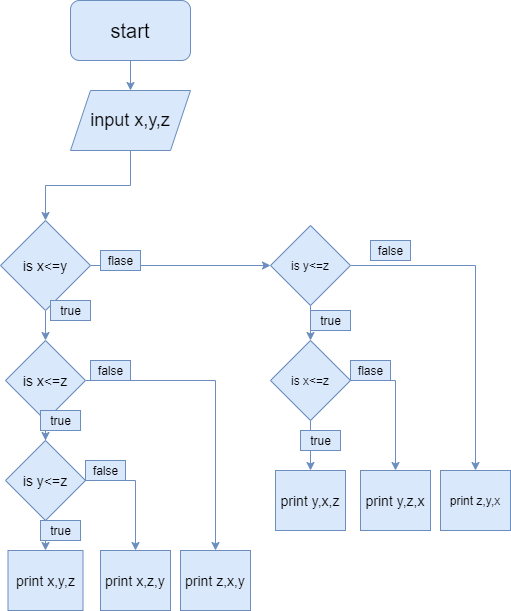

The diagram above was exported from draw.io. Its source (the exported page's mxGraphModel, read from the mxfile embedded in the PNG):
<mxGraphModel dx="868" dy="565" grid="1" gridSize="10" guides="1" tooltips="1" connect="1" arrows="1" fold="1" page="1" pageScale="1" pageWidth="850" pageHeight="1100" math="0" shadow="0">
  <root>
    <mxCell id="0" />
    <mxCell id="1" parent="0" />
    <mxCell id="8_LiB9xgkNS7wZIGkPjN-2" style="edgeStyle=orthogonalEdgeStyle;rounded=0;orthogonalLoop=1;jettySize=auto;html=1;fillColor=#dae8fc;strokeColor=#6c8ebf;" edge="1" parent="1" source="8_LiB9xgkNS7wZIGkPjN-1" target="8_LiB9xgkNS7wZIGkPjN-3">
      <mxGeometry relative="1" as="geometry">
        <mxPoint x="420" y="120" as="targetPoint" />
      </mxGeometry>
    </mxCell>
    <mxCell id="8_LiB9xgkNS7wZIGkPjN-1" value="start" style="rounded=1;whiteSpace=wrap;html=1;fontSize=20;fillColor=#dae8fc;strokeColor=#6c8ebf;" vertex="1" parent="1">
      <mxGeometry x="360" y="20" width="120" height="60" as="geometry" />
    </mxCell>
    <mxCell id="8_LiB9xgkNS7wZIGkPjN-4" style="edgeStyle=orthogonalEdgeStyle;rounded=0;orthogonalLoop=1;jettySize=auto;html=1;fillColor=#dae8fc;strokeColor=#6c8ebf;" edge="1" parent="1" source="8_LiB9xgkNS7wZIGkPjN-3" target="8_LiB9xgkNS7wZIGkPjN-5">
      <mxGeometry relative="1" as="geometry">
        <mxPoint x="420" y="200" as="targetPoint" />
      </mxGeometry>
    </mxCell>
    <mxCell id="8_LiB9xgkNS7wZIGkPjN-3" value="&lt;font style=&quot;font-size: 18px&quot;&gt;input x,y,z&lt;/font&gt;" style="shape=parallelogram;perimeter=parallelogramPerimeter;whiteSpace=wrap;html=1;fixedSize=1;fillColor=#dae8fc;strokeColor=#6c8ebf;" vertex="1" parent="1">
      <mxGeometry x="360" y="110" width="120" height="60" as="geometry" />
    </mxCell>
    <mxCell id="8_LiB9xgkNS7wZIGkPjN-10" style="edgeStyle=orthogonalEdgeStyle;rounded=0;orthogonalLoop=1;jettySize=auto;html=1;fillColor=#dae8fc;strokeColor=#6c8ebf;" edge="1" parent="1" source="8_LiB9xgkNS7wZIGkPjN-5" target="8_LiB9xgkNS7wZIGkPjN-11">
      <mxGeometry relative="1" as="geometry">
        <mxPoint x="335" y="360" as="targetPoint" />
      </mxGeometry>
    </mxCell>
    <mxCell id="8_LiB9xgkNS7wZIGkPjN-25" style="edgeStyle=orthogonalEdgeStyle;rounded=0;orthogonalLoop=1;jettySize=auto;html=1;fillColor=#dae8fc;strokeColor=#6c8ebf;" edge="1" parent="1" source="8_LiB9xgkNS7wZIGkPjN-5" target="8_LiB9xgkNS7wZIGkPjN-26">
      <mxGeometry relative="1" as="geometry">
        <mxPoint x="510" y="285" as="targetPoint" />
      </mxGeometry>
    </mxCell>
    <mxCell id="8_LiB9xgkNS7wZIGkPjN-5" value="&lt;font style=&quot;font-size: 14px&quot;&gt;is x&amp;lt;=y&lt;/font&gt;" style="rhombus;whiteSpace=wrap;html=1;fillColor=#dae8fc;strokeColor=#6c8ebf;" vertex="1" parent="1">
      <mxGeometry x="290" y="240" width="90" height="90" as="geometry" />
    </mxCell>
    <mxCell id="8_LiB9xgkNS7wZIGkPjN-12" style="edgeStyle=orthogonalEdgeStyle;rounded=0;orthogonalLoop=1;jettySize=auto;html=1;fillColor=#dae8fc;strokeColor=#6c8ebf;" edge="1" parent="1" source="8_LiB9xgkNS7wZIGkPjN-11" target="8_LiB9xgkNS7wZIGkPjN-24">
      <mxGeometry relative="1" as="geometry">
        <mxPoint x="510" y="560" as="targetPoint" />
      </mxGeometry>
    </mxCell>
    <mxCell id="8_LiB9xgkNS7wZIGkPjN-13" style="edgeStyle=orthogonalEdgeStyle;rounded=0;orthogonalLoop=1;jettySize=auto;html=1;fillColor=#dae8fc;strokeColor=#6c8ebf;" edge="1" parent="1" source="8_LiB9xgkNS7wZIGkPjN-11" target="8_LiB9xgkNS7wZIGkPjN-14">
      <mxGeometry relative="1" as="geometry">
        <mxPoint x="335" y="480" as="targetPoint" />
      </mxGeometry>
    </mxCell>
    <mxCell id="8_LiB9xgkNS7wZIGkPjN-11" value="&lt;font style=&quot;font-size: 14px&quot;&gt;is x&amp;lt;=z&lt;/font&gt;" style="rhombus;whiteSpace=wrap;html=1;fillColor=#dae8fc;strokeColor=#6c8ebf;" vertex="1" parent="1">
      <mxGeometry x="295" y="360" width="80" height="80" as="geometry" />
    </mxCell>
    <mxCell id="8_LiB9xgkNS7wZIGkPjN-18" style="edgeStyle=orthogonalEdgeStyle;rounded=0;orthogonalLoop=1;jettySize=auto;html=1;fillColor=#dae8fc;strokeColor=#6c8ebf;" edge="1" parent="1" source="8_LiB9xgkNS7wZIGkPjN-14" target="8_LiB9xgkNS7wZIGkPjN-19">
      <mxGeometry relative="1" as="geometry">
        <mxPoint x="335" y="570" as="targetPoint" />
      </mxGeometry>
    </mxCell>
    <mxCell id="8_LiB9xgkNS7wZIGkPjN-20" style="edgeStyle=orthogonalEdgeStyle;rounded=0;orthogonalLoop=1;jettySize=auto;html=1;fillColor=#dae8fc;strokeColor=#6c8ebf;" edge="1" parent="1" source="8_LiB9xgkNS7wZIGkPjN-14" target="8_LiB9xgkNS7wZIGkPjN-21">
      <mxGeometry relative="1" as="geometry">
        <mxPoint x="420" y="550" as="targetPoint" />
      </mxGeometry>
    </mxCell>
    <mxCell id="8_LiB9xgkNS7wZIGkPjN-14" value="&lt;font style=&quot;font-size: 14px&quot;&gt;is y&amp;lt;=z&lt;/font&gt;" style="rhombus;whiteSpace=wrap;html=1;fillColor=#dae8fc;strokeColor=#6c8ebf;" vertex="1" parent="1">
      <mxGeometry x="295" y="460" width="80" height="80" as="geometry" />
    </mxCell>
    <mxCell id="8_LiB9xgkNS7wZIGkPjN-19" value="&lt;font style=&quot;font-size: 14px&quot;&gt;print x,y,z&lt;/font&gt;" style="rounded=0;whiteSpace=wrap;html=1;fillColor=#dae8fc;strokeColor=#6c8ebf;" vertex="1" parent="1">
      <mxGeometry x="297.5" y="570" width="75" height="60" as="geometry" />
    </mxCell>
    <mxCell id="8_LiB9xgkNS7wZIGkPjN-21" value="&lt;font style=&quot;font-size: 14px&quot;&gt;print x,z,y&lt;/font&gt;" style="rounded=0;whiteSpace=wrap;html=1;fillColor=#dae8fc;strokeColor=#6c8ebf;" vertex="1" parent="1">
      <mxGeometry x="390" y="570" width="70" height="60" as="geometry" />
    </mxCell>
    <mxCell id="8_LiB9xgkNS7wZIGkPjN-22" value="true" style="text;html=1;align=center;verticalAlign=middle;resizable=0;points=[];autosize=1;strokeColor=#6c8ebf;fillColor=#dae8fc;" vertex="1" parent="1">
      <mxGeometry x="330" y="540" width="40" height="20" as="geometry" />
    </mxCell>
    <mxCell id="8_LiB9xgkNS7wZIGkPjN-23" value="false" style="text;html=1;align=center;verticalAlign=middle;resizable=0;points=[];autosize=1;strokeColor=#6c8ebf;fillColor=#dae8fc;" vertex="1" parent="1">
      <mxGeometry x="375" y="480" width="40" height="20" as="geometry" />
    </mxCell>
    <mxCell id="8_LiB9xgkNS7wZIGkPjN-24" value="&lt;font style=&quot;font-size: 14px&quot;&gt;print z,x,y&lt;/font&gt;" style="rounded=0;whiteSpace=wrap;html=1;fillColor=#dae8fc;strokeColor=#6c8ebf;" vertex="1" parent="1">
      <mxGeometry x="470" y="570" width="70" height="60" as="geometry" />
    </mxCell>
    <mxCell id="8_LiB9xgkNS7wZIGkPjN-27" style="edgeStyle=orthogonalEdgeStyle;rounded=0;orthogonalLoop=1;jettySize=auto;html=1;fillColor=#dae8fc;strokeColor=#6c8ebf;" edge="1" parent="1" source="8_LiB9xgkNS7wZIGkPjN-26" target="8_LiB9xgkNS7wZIGkPjN-28">
      <mxGeometry relative="1" as="geometry">
        <mxPoint x="600" y="370" as="targetPoint" />
      </mxGeometry>
    </mxCell>
    <mxCell id="8_LiB9xgkNS7wZIGkPjN-37" style="edgeStyle=orthogonalEdgeStyle;rounded=0;orthogonalLoop=1;jettySize=auto;html=1;fillColor=#dae8fc;strokeColor=#6c8ebf;" edge="1" parent="1" source="8_LiB9xgkNS7wZIGkPjN-26" target="8_LiB9xgkNS7wZIGkPjN-38">
      <mxGeometry relative="1" as="geometry">
        <mxPoint x="770" y="490" as="targetPoint" />
      </mxGeometry>
    </mxCell>
    <mxCell id="8_LiB9xgkNS7wZIGkPjN-26" value="is y&amp;lt;=z" style="rhombus;whiteSpace=wrap;html=1;fillColor=#dae8fc;strokeColor=#6c8ebf;" vertex="1" parent="1">
      <mxGeometry x="560" y="245" width="80" height="80" as="geometry" />
    </mxCell>
    <mxCell id="8_LiB9xgkNS7wZIGkPjN-29" style="edgeStyle=orthogonalEdgeStyle;rounded=0;orthogonalLoop=1;jettySize=auto;html=1;fillColor=#dae8fc;strokeColor=#6c8ebf;" edge="1" parent="1" source="8_LiB9xgkNS7wZIGkPjN-28" target="8_LiB9xgkNS7wZIGkPjN-30">
      <mxGeometry relative="1" as="geometry">
        <mxPoint x="600" y="480" as="targetPoint" />
      </mxGeometry>
    </mxCell>
    <mxCell id="8_LiB9xgkNS7wZIGkPjN-31" style="edgeStyle=orthogonalEdgeStyle;rounded=0;orthogonalLoop=1;jettySize=auto;html=1;fillColor=#dae8fc;strokeColor=#6c8ebf;" edge="1" parent="1" source="8_LiB9xgkNS7wZIGkPjN-28" target="8_LiB9xgkNS7wZIGkPjN-32">
      <mxGeometry relative="1" as="geometry">
        <mxPoint x="690" y="470" as="targetPoint" />
      </mxGeometry>
    </mxCell>
    <mxCell id="8_LiB9xgkNS7wZIGkPjN-28" value="is x&amp;lt;=z" style="rhombus;whiteSpace=wrap;html=1;fillColor=#dae8fc;strokeColor=#6c8ebf;" vertex="1" parent="1">
      <mxGeometry x="560" y="360" width="80" height="80" as="geometry" />
    </mxCell>
    <mxCell id="8_LiB9xgkNS7wZIGkPjN-30" value="&lt;font style=&quot;font-size: 14px&quot;&gt;print y,x,z&lt;/font&gt;" style="rounded=0;whiteSpace=wrap;html=1;fillColor=#dae8fc;strokeColor=#6c8ebf;" vertex="1" parent="1">
      <mxGeometry x="565" y="490" width="70" height="60" as="geometry" />
    </mxCell>
    <mxCell id="8_LiB9xgkNS7wZIGkPjN-32" value="&lt;font style=&quot;font-size: 14px&quot;&gt;print y,z,x&lt;/font&gt;" style="rounded=0;whiteSpace=wrap;html=1;fillColor=#dae8fc;strokeColor=#6c8ebf;" vertex="1" parent="1">
      <mxGeometry x="650" y="490" width="70" height="60" as="geometry" />
    </mxCell>
    <mxCell id="8_LiB9xgkNS7wZIGkPjN-33" value="true" style="text;html=1;align=center;verticalAlign=middle;resizable=0;points=[];autosize=1;strokeColor=#6c8ebf;fillColor=#dae8fc;" vertex="1" parent="1">
      <mxGeometry x="590" y="450" width="40" height="20" as="geometry" />
    </mxCell>
    <mxCell id="8_LiB9xgkNS7wZIGkPjN-34" value="flase" style="text;html=1;align=center;verticalAlign=middle;resizable=0;points=[];autosize=1;strokeColor=#6c8ebf;fillColor=#dae8fc;" vertex="1" parent="1">
      <mxGeometry x="640" y="380" width="40" height="20" as="geometry" />
    </mxCell>
    <mxCell id="8_LiB9xgkNS7wZIGkPjN-35" value="true" style="text;html=1;align=center;verticalAlign=middle;resizable=0;points=[];autosize=1;strokeColor=#6c8ebf;fillColor=#dae8fc;" vertex="1" parent="1">
      <mxGeometry x="330" y="430" width="40" height="20" as="geometry" />
    </mxCell>
    <mxCell id="8_LiB9xgkNS7wZIGkPjN-36" value="false" style="text;html=1;align=center;verticalAlign=middle;resizable=0;points=[];autosize=1;strokeColor=#6c8ebf;fillColor=#dae8fc;" vertex="1" parent="1">
      <mxGeometry x="380" y="380" width="40" height="20" as="geometry" />
    </mxCell>
    <mxCell id="8_LiB9xgkNS7wZIGkPjN-38" value="print z,y,x" style="rounded=0;whiteSpace=wrap;html=1;fillColor=#dae8fc;strokeColor=#6c8ebf;" vertex="1" parent="1">
      <mxGeometry x="730" y="490" width="70" height="60" as="geometry" />
    </mxCell>
    <mxCell id="8_LiB9xgkNS7wZIGkPjN-39" value="true" style="text;html=1;align=center;verticalAlign=middle;resizable=0;points=[];autosize=1;strokeColor=#6c8ebf;fillColor=#dae8fc;" vertex="1" parent="1">
      <mxGeometry x="340" y="320" width="40" height="20" as="geometry" />
    </mxCell>
    <mxCell id="8_LiB9xgkNS7wZIGkPjN-40" value="flase" style="text;html=1;align=center;verticalAlign=middle;resizable=0;points=[];autosize=1;strokeColor=#6c8ebf;fillColor=#dae8fc;" vertex="1" parent="1">
      <mxGeometry x="390" y="270" width="40" height="20" as="geometry" />
    </mxCell>
    <mxCell id="8_LiB9xgkNS7wZIGkPjN-41" value="false" style="text;html=1;align=center;verticalAlign=middle;resizable=0;points=[];autosize=1;strokeColor=#6c8ebf;fillColor=#dae8fc;" vertex="1" parent="1">
      <mxGeometry x="660" y="260" width="40" height="20" as="geometry" />
    </mxCell>
    <mxCell id="8_LiB9xgkNS7wZIGkPjN-42" value="true" style="text;html=1;align=center;verticalAlign=middle;resizable=0;points=[];autosize=1;strokeColor=#6c8ebf;fillColor=#dae8fc;" vertex="1" parent="1">
      <mxGeometry x="600" y="330" width="40" height="20" as="geometry" />
    </mxCell>
  </root>
</mxGraphModel>